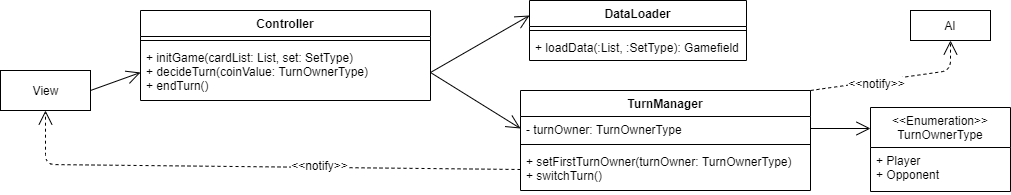

The diagram above was exported from draw.io. Its source (the exported page's mxGraphModel, read from the mxfile embedded in the PNG):
<mxGraphModel dx="2249" dy="745" grid="1" gridSize="10" guides="1" tooltips="1" connect="1" arrows="1" fold="1" page="1" pageScale="1" pageWidth="827" pageHeight="1169" math="0" shadow="0">
  <root>
    <mxCell id="0" />
    <mxCell id="1" parent="0" />
    <mxCell id="2" value="Controller" style="swimlane;fontStyle=1;align=center;verticalAlign=top;childLayout=stackLayout;horizontal=1;startSize=26;horizontalStack=0;resizeParent=1;resizeParentMax=0;resizeLast=0;collapsible=1;marginBottom=0;" vertex="1" parent="1">
      <mxGeometry x="190" y="1510" width="290" height="90" as="geometry" />
    </mxCell>
    <mxCell id="3" value="" style="line;strokeWidth=1;fillColor=none;align=left;verticalAlign=middle;spacingTop=-1;spacingLeft=3;spacingRight=3;rotatable=0;labelPosition=right;points=[];portConstraint=eastwest;" vertex="1" parent="2">
      <mxGeometry y="26" width="290" height="8" as="geometry" />
    </mxCell>
    <mxCell id="4" value="+ initGame(cardList: List, set: SetType)&#10;+ decideTurn(coinValue: TurnOwnerType)&#10;+ endTurn()" style="text;strokeColor=none;fillColor=none;align=left;verticalAlign=top;spacingLeft=4;spacingRight=4;overflow=hidden;rotatable=0;points=[[0,0.5],[1,0.5]];portConstraint=eastwest;" vertex="1" parent="2">
      <mxGeometry y="34" width="290" height="56" as="geometry" />
    </mxCell>
    <mxCell id="5" value="DataLoader" style="swimlane;fontStyle=1;align=center;verticalAlign=top;childLayout=stackLayout;horizontal=1;startSize=26;horizontalStack=0;resizeParent=1;resizeParentMax=0;resizeLast=0;collapsible=1;marginBottom=0;fontSize=12;" vertex="1" parent="1">
      <mxGeometry x="579" y="1500" width="217" height="60" as="geometry" />
    </mxCell>
    <mxCell id="6" value="" style="line;strokeWidth=1;fillColor=none;align=left;verticalAlign=middle;spacingTop=-1;spacingLeft=3;spacingRight=3;rotatable=0;labelPosition=right;points=[];portConstraint=eastwest;" vertex="1" parent="5">
      <mxGeometry y="26" width="217" height="8" as="geometry" />
    </mxCell>
    <mxCell id="7" value="+ loadData(:List, :SetType): Gamefield" style="text;strokeColor=none;fillColor=none;align=left;verticalAlign=top;spacingLeft=4;spacingRight=4;overflow=hidden;rotatable=0;points=[[0,0.5],[1,0.5]];portConstraint=eastwest;" vertex="1" parent="5">
      <mxGeometry y="34" width="217" height="26" as="geometry" />
    </mxCell>
    <mxCell id="8" value="TurnManager" style="swimlane;fontStyle=1;align=center;verticalAlign=top;childLayout=stackLayout;horizontal=1;startSize=26;horizontalStack=0;resizeParent=1;resizeParentMax=0;resizeLast=0;collapsible=1;marginBottom=0;" vertex="1" parent="1">
      <mxGeometry x="570" y="1590" width="290" height="100" as="geometry" />
    </mxCell>
    <mxCell id="9" value="- turnOwner: TurnOwnerType" style="text;strokeColor=none;fillColor=none;align=left;verticalAlign=top;spacingLeft=4;spacingRight=4;overflow=hidden;rotatable=0;points=[[0,0.5],[1,0.5]];portConstraint=eastwest;" vertex="1" parent="8">
      <mxGeometry y="26" width="290" height="24" as="geometry" />
    </mxCell>
    <mxCell id="10" value="" style="line;strokeWidth=1;fillColor=none;align=left;verticalAlign=middle;spacingTop=-1;spacingLeft=3;spacingRight=3;rotatable=0;labelPosition=right;points=[];portConstraint=eastwest;" vertex="1" parent="8">
      <mxGeometry y="50" width="290" height="8" as="geometry" />
    </mxCell>
    <mxCell id="11" value="+ setFirstTurnOwner(turnOwner: TurnOwnerType)&#10;+ switchTurn()&#10;" style="text;strokeColor=none;fillColor=none;align=left;verticalAlign=top;spacingLeft=4;spacingRight=4;overflow=hidden;rotatable=0;points=[[0,0.5],[1,0.5]];portConstraint=eastwest;" vertex="1" parent="8">
      <mxGeometry y="58" width="290" height="42" as="geometry" />
    </mxCell>
    <mxCell id="12" value="&lt;&lt;Enumeration&gt;&gt;&#10;TurnOwnerType" style="swimlane;fontStyle=0;childLayout=stackLayout;horizontal=1;startSize=40;fillColor=none;horizontalStack=0;resizeParent=1;resizeParentMax=0;resizeLast=0;collapsible=1;marginBottom=0;" vertex="1" parent="1">
      <mxGeometry x="920" y="1607" width="140" height="84" as="geometry" />
    </mxCell>
    <mxCell id="13" value="+ Player&#10;+ Opponent" style="text;strokeColor=none;fillColor=none;align=left;verticalAlign=top;spacingLeft=4;spacingRight=4;overflow=hidden;rotatable=0;points=[[0,0.5],[1,0.5]];portConstraint=eastwest;" vertex="1" parent="12">
      <mxGeometry y="40" width="140" height="44" as="geometry" />
    </mxCell>
    <mxCell id="14" value="View" style="html=1;" vertex="1" parent="1">
      <mxGeometry x="50" y="1570" width="90" height="40" as="geometry" />
    </mxCell>
    <mxCell id="15" value="" style="endArrow=open;endFill=1;endSize=12;html=1;exitX=1;exitY=0.5;exitDx=0;exitDy=0;entryX=0;entryY=0.5;entryDx=0;entryDy=0;" edge="1" source="14" target="4" parent="1">
      <mxGeometry width="160" relative="1" as="geometry">
        <mxPoint x="255" y="1540" as="sourcePoint" />
        <mxPoint x="415" y="1540" as="targetPoint" />
      </mxGeometry>
    </mxCell>
    <mxCell id="16" value="" style="endArrow=open;endFill=1;endSize=12;html=1;exitX=1;exitY=0.5;exitDx=0;exitDy=0;entryX=0;entryY=0.25;entryDx=0;entryDy=0;" edge="1" source="4" target="5" parent="1">
      <mxGeometry width="160" relative="1" as="geometry">
        <mxPoint x="620" y="1608.0000000000002" as="sourcePoint" />
        <mxPoint x="560" y="1590" as="targetPoint" />
      </mxGeometry>
    </mxCell>
    <mxCell id="17" value="" style="endArrow=open;endFill=1;endSize=12;html=1;exitX=1;exitY=0.5;exitDx=0;exitDy=0;entryX=0;entryY=0.5;entryDx=0;entryDy=0;" edge="1" source="4" target="9" parent="1">
      <mxGeometry width="160" relative="1" as="geometry">
        <mxPoint x="490" y="1582" as="sourcePoint" />
        <mxPoint x="580" y="1640" as="targetPoint" />
      </mxGeometry>
    </mxCell>
    <mxCell id="18" value="" style="endArrow=open;endFill=1;endSize=12;html=1;exitX=1;exitY=0.5;exitDx=0;exitDy=0;entryX=0;entryY=0.25;entryDx=0;entryDy=0;" edge="1" source="9" target="12" parent="1">
      <mxGeometry width="160" relative="1" as="geometry">
        <mxPoint x="490" y="1582" as="sourcePoint" />
        <mxPoint x="580" y="1638" as="targetPoint" />
      </mxGeometry>
    </mxCell>
    <mxCell id="19" value="" style="endArrow=open;endFill=1;endSize=12;html=1;entryX=0.5;entryY=1;entryDx=0;entryDy=0;dashed=1;exitX=0;exitY=0.5;exitDx=0;exitDy=0;" edge="1" source="11" target="14" parent="1">
      <mxGeometry width="160" relative="1" as="geometry">
        <mxPoint x="563" y="1670" as="sourcePoint" />
        <mxPoint x="140.00000000000023" y="1550" as="targetPoint" />
        <Array as="points">
          <mxPoint x="95" y="1664" />
        </Array>
      </mxGeometry>
    </mxCell>
    <mxCell id="20" value="&lt;font color=&quot;#000000&quot;&gt;&amp;lt;&amp;lt;notify&amp;gt;&amp;gt;&lt;/font&gt;" style="edgeLabel;html=1;align=center;verticalAlign=middle;resizable=0;points=[];fontSize=12;fontColor=#009900;" vertex="1" connectable="0" parent="19">
      <mxGeometry x="-0.2349" y="-2" relative="1" as="geometry">
        <mxPoint as="offset" />
      </mxGeometry>
    </mxCell>
    <mxCell id="21" value="AI" style="rounded=0;whiteSpace=wrap;html=1;" vertex="1" parent="1">
      <mxGeometry x="960" y="1510" width="80" height="30" as="geometry" />
    </mxCell>
    <mxCell id="22" value="" style="endArrow=open;endFill=1;endSize=12;html=1;entryX=0.5;entryY=1;entryDx=0;entryDy=0;dashed=1;exitX=1;exitY=0;exitDx=0;exitDy=0;" edge="1" source="8" target="21" parent="1">
      <mxGeometry width="160" relative="1" as="geometry">
        <mxPoint x="580" y="1678.9999999999995" as="sourcePoint" />
        <mxPoint x="105" y="1620" as="targetPoint" />
        <Array as="points">
          <mxPoint x="1000" y="1570" />
        </Array>
      </mxGeometry>
    </mxCell>
    <mxCell id="23" value="&lt;font color=&quot;#000000&quot;&gt;&amp;lt;&amp;lt;notify&amp;gt;&amp;gt;&lt;/font&gt;" style="edgeLabel;html=1;align=center;verticalAlign=middle;resizable=0;points=[];fontSize=12;fontColor=#009900;" vertex="1" connectable="0" parent="22">
      <mxGeometry x="-0.2349" y="-2" relative="1" as="geometry">
        <mxPoint as="offset" />
      </mxGeometry>
    </mxCell>
  </root>
</mxGraphModel>